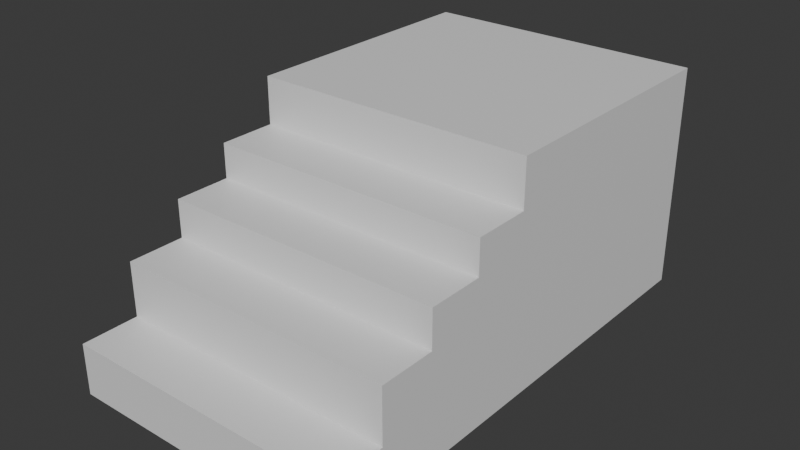 # Source: stairs.blend  (saved by Blender 4.4.32; exported with 4.5.12 LTS)
import bpy
from mathutils import Matrix  # noqa: F401  (used for matrix-valued properties, if any)

bpy.ops.wm.read_factory_settings(use_empty=True)
scene = bpy.context.scene
scene.name = 'Scene'

# ---- collections
col_collection = bpy.data.collections.new('Collection'); scene.collection.children.link(col_collection)

# ---- materials (node trees are filled in below, after node groups)
mat_material = bpy.data.materials.new('Material')
mat_material.alpha_threshold = 0.0
mat_material.roughness = 0.5
mat_material.line_color = (0.0, 0.0, 0.0, 1.0)

# ---- material node trees
mat_material.use_nodes = True; mat_material.node_tree.nodes.clear()
_N = mat_material.node_tree.nodes; _L = mat_material.node_tree.links
n0 = _N.new('ShaderNodeOutputMaterial'); n0.name = 'Material Output'; n0.location = (300, 300)
n1 = _N.new('ShaderNodeBsdfPrincipled'); n1.name = 'Principled BSDF'; n1.location = (10, 300)
n1.inputs[3].default_value = 1.45
_L.new(n1.outputs[0], n0.inputs[0])
n0.is_active_output = True

# ---- world
world_world = bpy.data.worlds.new('World'); scene.world = world_world
world_world.use_nodes = True; world_world.node_tree.nodes.clear()
_N = world_world.node_tree.nodes; _L = world_world.node_tree.links
n0 = _N.new('ShaderNodeOutputWorld'); n0.name = 'World Output'; n0.location = (300, 300)
n1 = _N.new('ShaderNodeBackground'); n1.name = 'Background'; n1.location = (10, 300)
n1.inputs[0].default_value = (0.05088, 0.05088, 0.05088, 1.0)
_L.new(n1.outputs[0], n0.inputs[0])
n0.is_active_output = True
world_world.color = (0.05088, 0.05088, 0.05088)
world_world.sun_shadow_jitter_overblur = 0.0

# ---- meshes
me_cube = bpy.data.meshes.new('Cube')
me_cube.from_pydata([(-1.0, 1.0, -1.0), (-1.0, -1.0, -1.0), (-1.0, -0.7692, -0.799), (-1.0, -1.0, -0.799), (-1.0, -0.538, -0.5836), (-1.0, -0.7692, -0.5836), (-1.0, -0.308, -0.4345), (-1.0, -0.538, -0.4345), (-1.0, -0.0744, -0.2983), (-1.0, -0.308, -0.2983), (0.04451, -0.0744, -0.2983), (0.04451, -0.308, -0.2983), (0.04451, -0.308, -0.4345), (0.04451, 1.0, -1.0), (0.04451, -0.538, -0.5836), (0.04451, -0.538, -0.4345), (0.04451, -0.7692, -0.5836), (0.04451, -0.7692, -0.799), (0.04451, -1.0, -1.0), (0.04451, -1.0, -0.799), (0.04451, 0.04159, -0.1133), (0.04451, -0.0744, -0.1133), (-1.0, 1.0, -0.1133), (0.04451, 1.0, -0.1133), (-1.0, -0.0744, -0.1133)], [], [(1, 3, 2, 5, 4, 7, 6, 9, 8, 24, 22, 0), (0, 13, 18, 1), (0, 22, 23, 13), (2, 17, 16, 5), (4, 14, 15, 7), (6, 12, 11, 9), (8, 10, 21, 24), (18, 19, 3, 1), (16, 14, 4, 5), (11, 10, 8, 9), (15, 12, 6, 7), (19, 17, 2, 3), (21, 20, 23, 22, 24), (23, 20, 21, 10, 11, 12, 15, 14, 16, 17, 19, 18, 13)])
_uv = me_cube.uv_layers.new(name='UVMap')
_uv.uv.foreach_set('vector', [0.375, 0.0, 0.4001, 0.0, 0.4001, 0.02885, 0.427, 0.02885, 0.427, 0.05775, 0.4457, 0.05775, 0.4457, 0.0865, 0.4627, 0.0865, 0.4627, 0.1157, 0.4858, 0.1157, 0.4858, 0.25, 0.375, 0.25, 0.125, 0.5, 0.2556, 0.5, 0.2556, 0.75, 0.125, 0.75, 0.375, 0.25, 0.4858, 0.25, 0.4858, 0.3806, 0.375, 0.3806, 0.375, 0.2716, 0.375, 0.381, 0.4019, 0.381, 0.4019, 0.2716, 0.375, 0.2716, 0.375, 0.381, 0.3936, 0.381, 0.3936, 0.2716, 0.375, 0.2716, 0.375, 0.381, 0.392, 0.381, 0.392, 0.2716, 0.375, 0.2716, 0.375, 0.381, 0.3981, 0.381, 0.3981, 0.2716, 0.375, 0.8694, 0.4001, 0.8694, 0.4001, 1.0, 0.375, 1.0, 0.256, 0.7345, 0.256, 0.5, 0.1466, 0.5, 0.1466, 0.7345, 0.256, 0.737, 0.256, 0.5, 0.1466, 0.5, 0.1466, 0.737, 0.256, 0.7333, 0.256, 0.5, 0.1466, 0.5, 0.1466, 0.7333, 0.256, 0.7341, 0.256, 0.5, 0.1466, 0.5, 0.1466, 0.7341, 0.2543, 0.6327, 0.2543, 0.6207, 0.2543, 0.5216, 0.1534, 0.5216, 0.1534, 0.6327, 0.6079, 0.1992, 0.6079, 0.1281, 0.6079, 0.1195, 0.562, 0.1195, 0.562, 0.1021, 0.5282, 0.1021, 0.5282, 0.08506, 0.4911, 0.08506, 0.4911, 0.0679, 0.4377, 0.0679, 0.4377, 0.05076, 0.3877, 0.05076, 0.3877, 0.1992])
me_cube.materials.append(mat_material)
me_cube.use_mirror_vertex_groups = False
me_cube.update()

# ---- objects
ob_cube = bpy.data.objects.new('Cube', me_cube)

# ---- transforms, parenting, visibility, modifiers, constraints
ob_cube.location = (0.0, 0.0, 5.167)
ob_cube.scale = (4.425, 4.027, 4.161)
ob_cube.lock_rotations_4d = False
ob_cube.empty_display_type = 'ARROWS'
ob_cube.lineart.crease_threshold = 0.0

# ---- collection membership
col_collection.objects.link(ob_cube)

# ---- scene / render settings (as saved in the file)
scene.frame_start = 1; scene.frame_end = 250; scene.frame_set(1)
scene.render.engine = 'BLENDER_EEVEE_NEXT'
bpy.context.view_layer.update()

# ---- added for rendering (the .blend has no active camera and no usable light): camera, sun
cam_auto = bpy.data.cameras.new('AutoCamera')
cam_auto.lens = 50.0
cam_auto.sensor_width = 36.0
cam_auto.clip_end = 1000.0
ob_auto_camera = bpy.data.objects.new('AutoCamera', cam_auto)
scene.collection.objects.link(ob_auto_camera)
ob_auto_camera.location = (7.13052, -11.0933, 10.246)
ob_auto_camera.rotation_euler = (1.09748, -7.21219e-08, 0.694738)
scene.camera = ob_auto_camera
light_auto_sun = bpy.data.lights.new('AutoSun', 'SUN')
light_auto_sun.energy = 3.0
light_auto_sun.angle = 0.0523599
ob_auto_sun = bpy.data.objects.new('AutoSun', light_auto_sun)
scene.collection.objects.link(ob_auto_sun)
ob_auto_sun.rotation_euler = (0.872665, 0.174533, 0.523599)
bpy.context.view_layer.update()

